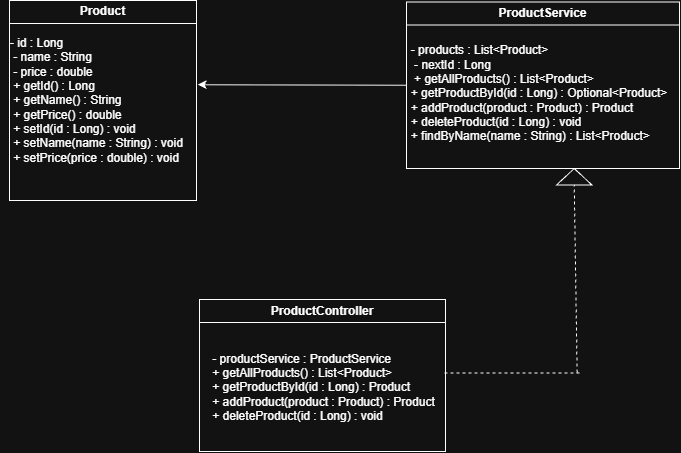

The diagram above was exported from draw.io. Its source (the exported page's mxGraphModel, read from the mxfile embedded in the PNG):
<mxGraphModel dx="1528" dy="657" grid="0" gridSize="10" guides="1" tooltips="1" connect="1" arrows="1" fold="1" page="1" pageScale="1" pageWidth="827" pageHeight="1169" math="0" shadow="0">
  <root>
    <mxCell id="0" />
    <mxCell id="1" parent="0" />
    <mxCell id="JAFeAwpNHkIauEdeRqry-1" parent="1" style="swimlane;whiteSpace=wrap;html=1;" value="Product" vertex="1">
      <mxGeometry height="200" width="187" x="310" y="180" as="geometry" />
    </mxCell>
    <mxCell id="JAFeAwpNHkIauEdeRqry-5" parent="JAFeAwpNHkIauEdeRqry-1" style="text;html=1;whiteSpace=wrap;strokeColor=none;fillColor=none;align=center;verticalAlign=middle;rounded=0;" value="&lt;div style=&quot;text-align: justify;&quot;&gt;- id : Long&lt;/div&gt;&lt;div style=&quot;text-align: justify;&quot;&gt;&amp;nbsp;- name : String&amp;nbsp;&lt;/div&gt;&lt;div style=&quot;text-align: justify;&quot;&gt;&amp;nbsp;- price : double&lt;/div&gt;&lt;div style=&quot;text-align: justify;&quot;&gt;&amp;nbsp;+ getId() : Long&amp;nbsp;&lt;/div&gt;&lt;div style=&quot;text-align: justify;&quot;&gt;&amp;nbsp;+ getName() : String&amp;nbsp;&lt;/div&gt;&lt;div style=&quot;text-align: justify;&quot;&gt;&amp;nbsp;+ getPrice() : double&amp;nbsp;&lt;/div&gt;&lt;div style=&quot;text-align: justify;&quot;&gt;&amp;nbsp;+ setId(id : Long) : void&amp;nbsp;&lt;/div&gt;&lt;div style=&quot;text-align: justify;&quot;&gt;&amp;nbsp;+ setName(name : String) : void&amp;nbsp;&lt;/div&gt;&lt;div style=&quot;text-align: justify;&quot;&gt;&amp;nbsp;+ setPrice(price : double) : void&lt;/div&gt;" vertex="1">
      <mxGeometry height="197" width="196" x="-9" y="1.5" as="geometry" />
    </mxCell>
    <mxCell id="JAFeAwpNHkIauEdeRqry-6" parent="1" style="swimlane;whiteSpace=wrap;html=1;" value="ProductService" vertex="1">
      <mxGeometry height="166.5" width="273" x="707" y="181.5" as="geometry" />
    </mxCell>
    <mxCell id="JAFeAwpNHkIauEdeRqry-7" parent="JAFeAwpNHkIauEdeRqry-6" style="text;html=1;whiteSpace=wrap;strokeColor=none;fillColor=none;align=center;verticalAlign=middle;rounded=0;" value="&lt;div style=&quot;text-align: justify;&quot;&gt;- products : List&amp;lt;Product&amp;gt;&amp;nbsp;&lt;/div&gt;&lt;div style=&quot;text-align: justify;&quot;&gt;&amp;nbsp;- nextId : Long&amp;nbsp;&lt;/div&gt;&lt;div style=&quot;text-align: justify;&quot;&gt;&amp;nbsp;+ getAllProducts() : List&amp;lt;Product&amp;gt;&lt;br/&gt;  + getProductById(id : Long) : Optional&amp;lt;Product&amp;gt;&lt;br/&gt;  + addProduct(product : Product) : Product&lt;br/&gt;  + deleteProduct(id : Long) : void&lt;br/&gt;  + findByName(name : String) : List&amp;lt;Product&amp;gt;&lt;/div&gt;" vertex="1">
      <mxGeometry height="135.5" width="259.5" x="2.5" y="23.5" as="geometry" />
    </mxCell>
    <mxCell id="JAFeAwpNHkIauEdeRqry-9" parent="1" style="swimlane;whiteSpace=wrap;html=1;" value="ProductController" vertex="1">
      <mxGeometry height="152" width="246" x="500" y="479" as="geometry" />
    </mxCell>
    <mxCell id="JAFeAwpNHkIauEdeRqry-10" parent="JAFeAwpNHkIauEdeRqry-9" style="text;html=1;whiteSpace=wrap;strokeColor=none;fillColor=none;align=center;verticalAlign=middle;rounded=0;" value="&lt;div style=&quot;text-align: justify;&quot;&gt;- productService : ProductService&lt;br/&gt;  + getAllProducts() : List&amp;lt;Product&amp;gt;&lt;br/&gt;  + getProductById(id : Long) : Product&lt;br/&gt;  + addProduct(product : Product) : Product&lt;br/&gt;  + deleteProduct(id : Long) : void&lt;/div&gt;" vertex="1">
      <mxGeometry height="128.5" width="242.5" x="2.5" y="23.5" as="geometry" />
    </mxCell>
    <mxCell id="JAFeAwpNHkIauEdeRqry-11" edge="1" parent="1" style="endArrow=none;dashed=1;html=1;rounded=0;" value="">
      <mxGeometry height="50" relative="1" width="50" as="geometry">
        <mxPoint x="745" y="552.5" as="sourcePoint" />
        <mxPoint x="882.49" y="552.5" as="targetPoint" />
      </mxGeometry>
    </mxCell>
    <mxCell id="JAFeAwpNHkIauEdeRqry-12" edge="1" parent="1" style="endArrow=none;dashed=1;html=1;rounded=0;entryX=0;entryY=0.5;entryDx=0;entryDy=0;" target="JAFeAwpNHkIauEdeRqry-13" value="">
      <mxGeometry height="50" relative="1" width="50" as="geometry">
        <mxPoint x="877.64" y="551.96" as="sourcePoint" />
        <mxPoint x="875.21" y="366.1" as="targetPoint" />
      </mxGeometry>
    </mxCell>
    <mxCell id="JAFeAwpNHkIauEdeRqry-13" parent="1" style="triangle;whiteSpace=wrap;html=1;shapeInside=1;rotation=-90;" value="" vertex="1">
      <mxGeometry height="35.5" width="16.5" x="866.5" y="338.5" as="geometry" />
    </mxCell>
    <mxCell id="JAFeAwpNHkIauEdeRqry-14" edge="1" parent="1" source="JAFeAwpNHkIauEdeRqry-6" style="endArrow=classic;html=1;rounded=0;exitX=0;exitY=0.5;exitDx=0;exitDy=0;entryX=1.006;entryY=0.42;entryDx=0;entryDy=0;entryPerimeter=0;" target="JAFeAwpNHkIauEdeRqry-5" value="">
      <mxGeometry height="50" relative="1" width="50" as="geometry">
        <mxPoint x="680" y="478" as="sourcePoint" />
        <mxPoint x="602.49" y="269.1" as="targetPoint" />
      </mxGeometry>
    </mxCell>
  </root>
</mxGraphModel>